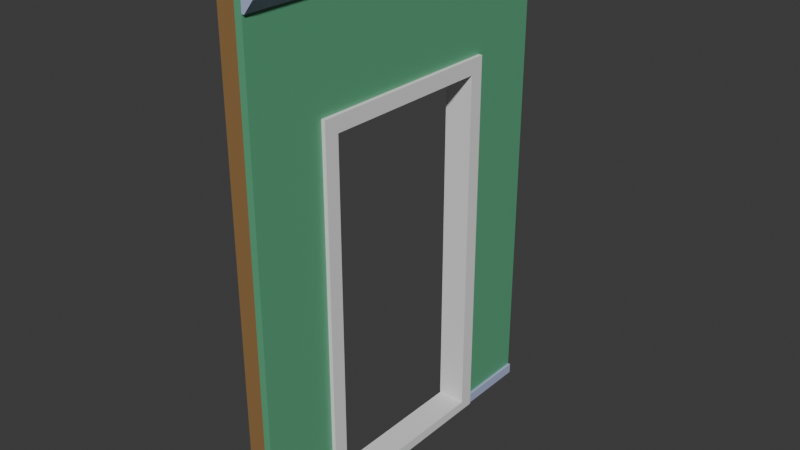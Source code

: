 # Source: roomwall_door.blend  (saved by Blender 5.0.119; exported with 4.5.12 LTS)
import bpy
from mathutils import Matrix  # noqa: F401  (used for matrix-valued properties, if any)

bpy.ops.wm.read_factory_settings(use_empty=True)
scene = bpy.context.scene
scene.name = 'Scene'

# ---- collections
col_room_wall = bpy.data.collections.new('Room Wall'); scene.collection.children.link(col_room_wall)

# ---- materials (node trees are filled in below, after node groups)
mat_wall = bpy.data.materials.new('Wall')
mat_wall.alpha_threshold = 0.0
mat_wall.use_backface_culling_lightprobe_volume = False
mat_wall.roughness = 0.5
mat_wall.line_color = (0.0, 0.0, 0.0, 1.0)
mat_moulds = bpy.data.materials.new('Moulds')
mat_wood = bpy.data.materials.new('Wood')

# ---- material node trees
mat_wall.use_nodes = True; mat_wall.node_tree.nodes.clear()
_N = mat_wall.node_tree.nodes; _L = mat_wall.node_tree.links
n0 = _N.new('ShaderNodeOutputMaterial'); n0.name = 'Material Output'; n0.location = (200, 100)
n1 = _N.new('ShaderNodeBsdfPrincipled'); n1.name = 'Principled BSDF'; n1.location = (-200, 100)
n1.inputs[0].default_value = (0.1147, 0.3992, 0.2168, 1.0)
_L.new(n1.outputs[0], n0.inputs[0])
n0.is_active_output = True
mat_moulds.use_nodes = True; mat_moulds.node_tree.nodes.clear()
_N = mat_moulds.node_tree.nodes; _L = mat_moulds.node_tree.links
n0 = _N.new('ShaderNodeBsdfPrincipled'); n0.name = 'Principled BSDF'; n0.location = (-200, 100)
n0.inputs[0].default_value = (0.4387, 0.4933, 0.7358, 1.0)
n1 = _N.new('ShaderNodeOutputMaterial'); n1.name = 'Material Output'; n1.location = (200, 100)
_L.new(n0.outputs[0], n1.inputs[0])
n1.is_active_output = True
mat_wood.use_nodes = True; mat_wood.node_tree.nodes.clear()
_N = mat_wood.node_tree.nodes; _L = mat_wood.node_tree.links
n0 = _N.new('ShaderNodeBsdfPrincipled'); n0.name = 'Principled BSDF'; n0.location = (-200, 100)
n0.inputs[0].default_value = (0.2983, 0.1686, 0.06547, 1.0)
n1 = _N.new('ShaderNodeOutputMaterial'); n1.name = 'Material Output'; n1.location = (200, 100)
_L.new(n0.outputs[0], n1.inputs[0])
n1.is_active_output = True

# ---- world
world_world = bpy.data.worlds.new('World'); scene.world = world_world
world_world.use_nodes = True; world_world.node_tree.nodes.clear()
_N = world_world.node_tree.nodes; _L = world_world.node_tree.links
n0 = _N.new('ShaderNodeOutputWorld'); n0.name = 'World Output'; n0.location = (200, 100)
n1 = _N.new('ShaderNodeBackground'); n1.name = 'Background'; n1.location = (-200, 100)
n1.inputs[0].default_value = (0.05088, 0.05088, 0.05088, 1.0)
_L.new(n1.outputs[0], n0.inputs[0])
n0.is_active_output = True
world_world.color = (0.05088, 0.05088, 0.05088)
world_world.sun_shadow_jitter_overblur = 0.0

# ---- meshes
me_cube_001 = bpy.data.meshes.new('Cube.001')
me_cube_001.from_pydata([(0.1, 0.0, 0.0), (0.1, 0.0, 2.8), (0.1, 2.0, 0.0), (0.1, 2.0, 2.8), (0.14, 0.0, 0.0), (0.14, 0.0, 2.8), (0.14, 2.0, 0.0), (0.14, 2.0, 2.8), (0.1547, 2.0, 0.0), (0.1547, 0.0, 0.0), (0.14, 2.0, 2.72), (0.14, 2.0, 0.0577), (0.14, 0.0, 0.0577), (0.14, 0.0, 2.72), (0.1547, 0.0, 0.0577), (0.1547, 2.0, 0.0577), (0.2074, 2.0, 2.8), (0.2074, 0.0, 2.8), (0.1545, 2.0, 2.72), (0.1545, 0.0, 2.72), (0.2074, 2.0, 2.787), (0.2074, 0.0, 2.787), (0.1, 0.5, 2.1), (0.1, 0.5, 0.0), (0.1, 1.5, 0.0), (0.1, 1.5, 2.1), (0.14, 0.5, 0.0577), (0.14, 1.5, 0.0577), (0.1547, 0.5, 0.0577), (0.1547, 1.5, 0.0577), (0.1547, 0.5, 0.0), (0.1547, 1.5, 0.0), (0.14, 1.5, 2.1), (0.14, 0.5, 2.1), (0.14, 1.5, 0.0), (0.14, 0.5, 0.0)], [], [(0, 1, 3, 2, 24, 25, 22, 23), (12, 4, 9, 14), (26, 12, 14, 28), (29, 15, 11, 27), (6, 8, 31, 34), (30, 9, 4, 35), (35, 4, 0, 23), (2, 6, 34, 24), (7, 3, 1, 5), (14, 9, 30, 28), (8, 15, 29, 31), (11, 10, 13, 12, 26, 33, 32, 27), (6, 11, 15, 8), (6, 2, 3, 7, 10, 11), (7, 5, 17, 16), (13, 5, 1, 0, 4, 12), (20, 16, 17, 21), (17, 5, 13, 19, 21), (13, 10, 18, 19), (18, 10, 7, 16, 20), (18, 20, 21, 19), (31, 29, 27, 32, 25, 24, 34), (23, 22, 33, 26, 28, 30, 35), (25, 32, 33, 22)])
me_cube_001.polygons.foreach_set('material_index', [0, 1, 1, 1, 1, 1, 0, 0, 0, 1, 1, 0, 1, 0, 1, 0, 1, 1, 1, 1, 1, 0, 0, 0])
_uv = me_cube_001.uv_layers.new(name='UVMap')
_uv.uv.foreach_set('vector', [0.375, 0.0, 0.625, 0.0, 0.625, 0.25, 0.375, 0.25, 0.375, 0.1875, 0.5625, 0.1875, 0.5625, 0.0625, 0.375, 0.0625, 0.3802, 0.75, 0.375, 0.75, 0.375, 0.75, 0.3802, 0.75, 0.3802, 0.6875, 0.3802, 0.75, 0.3802, 0.75, 0.3802, 0.6875, 0.3802, 0.5625, 0.3802, 0.5, 0.3802, 0.5, 0.3802, 0.5625, 0.375, 0.5, 0.375, 0.5, 0.375, 0.5625, 0.375, 0.5625, 0.375, 0.6875, 0.375, 0.75, 0.375, 0.75, 0.375, 0.6875, 0.375, 0.6875, 0.375, 0.75, 0.125, 0.75, 0.125, 0.6875, 0.125, 0.5, 0.375, 0.5, 0.375, 0.5625, 0.125, 0.5625, 0.625, 0.5, 0.875, 0.5, 0.875, 0.75, 0.625, 0.75, 0.3802, 0.75, 0.375, 0.75, 0.375, 0.6875, 0.3802, 0.6875, 0.375, 0.5, 0.3802, 0.5, 0.3802, 0.5625, 0.375, 0.5625, 0.3802, 0.5, 0.6178, 0.5, 0.6178, 0.75, 0.3802, 0.75, 0.3802, 0.6875, 0.5625, 0.6875, 0.5625, 0.5625, 0.3802, 0.5625, 0.375, 0.5, 0.3802, 0.5, 0.3802, 0.5, 0.375, 0.5, 0.375, 0.5, 0.375, 0.25, 0.625, 0.25, 0.625, 0.5, 0.6178, 0.5, 0.3802, 0.5, 0.625, 0.5, 0.625, 0.75, 0.625, 0.75, 0.625, 0.5, 0.6178, 0.75, 0.625, 0.75, 0.625, 1.0, 0.375, 1.0, 0.375, 0.75, 0.3802, 0.75, 0.6239, 0.5, 0.625, 0.5, 0.625, 0.75, 0.6239, 0.75, 0.625, 0.75, 0.625, 0.75, 0.6178, 0.75, 0.6178, 0.75, 0.6239, 0.75, 0.6178, 0.75, 0.6178, 0.5, 0.6178, 0.5, 0.6178, 0.75, 0.6178, 0.5, 0.6178, 0.5, 0.625, 0.5, 0.625, 0.5, 0.6239, 0.5, 0.6178, 0.5, 0.6239, 0.5, 0.6239, 0.75, 0.6178, 0.75, 0.375, 0.3943, 0.3819, 0.3943, 0.3819, 0.3925, 0.625, 0.3925, 0.625, 0.3875, 0.375, 0.3875, 0.375, 0.3925, 0.375, 0.8625, 0.625, 0.8625, 0.625, 0.8575, 0.3819, 0.8575, 0.3819, 0.8557, 0.375, 0.8557, 0.375, 0.8575, 0.7375, 0.5, 0.7325, 0.5, 0.7325, 0.75, 0.7375, 0.75])
me_cube_001.materials.append(mat_wall)
me_cube_001.materials.append(mat_moulds)
me_cube_001.update()
me_cube_002 = bpy.data.meshes.new('Cube.002')
me_cube_002.from_pydata([(-1.118e-08, -5.588e-09, 0.05), (-1.118e-08, -5.588e-09, 2.75), (-1.118e-08, 0.05, 0.05), (-1.118e-08, 0.05, 2.75), (0.1, -5.588e-09, 0.05), (0.1, -5.588e-09, 2.75), (0.1, 0.05, 0.05), (0.1, 0.05, 2.75), (-1.118e-08, 0.65, 2.75), (-1.118e-08, 0.7, 2.75), (0.1, 0.65, 2.75), (0.1, 0.7, 2.75), (-1.118e-08, 1.3, 2.75), (-1.118e-08, 1.35, 2.75), (0.1, 1.3, 2.75), (0.1, 1.35, 2.75), (-1.118e-08, 1.95, 0.05), (-1.118e-08, 1.95, 2.75), (-1.118e-08, 2.0, 0.05), (-1.118e-08, 2.0, 2.75), (0.1, 1.95, 0.05), (0.1, 1.95, 2.75), (0.1, 2.0, 0.05), (0.1, 2.0, 2.75), (-1.118e-08, 0.65, 2.15), (-1.118e-08, 0.7, 2.15), (0.1, 0.7, 2.15), (0.1, 0.65, 2.15), (-1.118e-08, 1.3, 2.15), (-1.118e-08, 1.35, 2.15), (0.1, 1.35, 2.15), (0.1, 1.3, 2.15)], [], [(0, 1, 3, 2), (2, 3, 7, 6), (6, 7, 5, 4), (4, 5, 1, 0), (2, 6, 4, 0), (7, 3, 1, 5), (24, 8, 9, 25), (25, 9, 11, 26), (26, 11, 10, 27), (27, 10, 8, 24), (11, 9, 8, 10), (28, 12, 13, 29), (29, 13, 15, 30), (30, 15, 14, 31), (31, 14, 12, 28), (15, 13, 12, 14), (16, 17, 19, 18), (18, 19, 23, 22), (22, 23, 21, 20), (20, 21, 17, 16), (18, 22, 20, 16), (23, 19, 17, 21), (29, 30, 31, 28), (24, 25, 26, 27)])
_uv = me_cube_002.uv_layers.new(name='UVMap')
_uv.uv.foreach_set('vector', [0.375, 0.0, 0.625, 0.0, 0.625, 0.25, 0.375, 0.25, 0.375, 0.25, 0.625, 0.25, 0.625, 0.5, 0.375, 0.5, 0.375, 0.5, 0.625, 0.5, 0.625, 0.75, 0.375, 0.75, 0.375, 0.75, 0.625, 0.75, 0.625, 1.0, 0.375, 1.0, 0.125, 0.5, 0.375, 0.5, 0.375, 0.75, 0.125, 0.75, 0.625, 0.5, 0.875, 0.5, 0.875, 0.75, 0.625, 0.75, 0.5648, 0.0, 0.625, 0.0, 0.625, 0.25, 0.5648, 0.25, 0.5648, 0.25, 0.625, 0.25, 0.625, 0.5, 0.5648, 0.5, 0.5648, 0.5, 0.625, 0.5, 0.625, 0.75, 0.5648, 0.75, 0.5648, 0.75, 0.625, 0.75, 0.625, 1.0, 0.5648, 1.0, 0.625, 0.5, 0.875, 0.5, 0.875, 0.75, 0.625, 0.75, 0.5648, 0.0, 0.625, 0.0, 0.625, 0.25, 0.5648, 0.25, 0.5648, 0.25, 0.625, 0.25, 0.625, 0.5, 0.5648, 0.5, 0.5648, 0.5, 0.625, 0.5, 0.625, 0.75, 0.5648, 0.75, 0.5648, 0.75, 0.625, 0.75, 0.625, 1.0, 0.5648, 1.0, 0.625, 0.5, 0.875, 0.5, 0.875, 0.75, 0.625, 0.75, 0.375, 0.0, 0.625, 0.0, 0.625, 0.25, 0.375, 0.25, 0.375, 0.25, 0.625, 0.25, 0.625, 0.5, 0.375, 0.5, 0.375, 0.5, 0.625, 0.5, 0.625, 0.75, 0.375, 0.75, 0.375, 0.75, 0.625, 0.75, 0.625, 1.0, 0.375, 1.0, 0.125, 0.5, 0.375, 0.5, 0.375, 0.75, 0.125, 0.75, 0.625, 0.5, 0.875, 0.5, 0.875, 0.75, 0.625, 0.75, 0.75, 0.5375, 0.7375, 0.5375, 0.7375, 0.55, 0.75, 0.55, 0.75, 0.7125, 0.75, 0.7, 0.7375, 0.7, 0.7375, 0.7125])
me_cube_002.materials.append(mat_wood)
me_cube_002.update()
me_cube_003 = bpy.data.meshes.new('Cube.003')
me_cube_003.from_pydata([(-1.118e-08, 2.0, -5.588e-09), (-1.118e-08, 5.96e-08, -1.28e-07), (-1.118e-08, 2.0, 0.05), (-1.118e-08, 5.96e-08, 0.05), (0.1, 2.0, -5.588e-09), (0.1, 5.96e-08, -1.28e-07), (0.1, 2.0, 0.05), (0.1, 5.96e-08, 0.05), (-1.118e-08, 2.0, 2.75), (-1.118e-08, 5.96e-08, 2.75), (-1.118e-08, 2.0, 2.8), (-1.118e-08, 5.96e-08, 2.8), (0.1, 2.0, 2.75), (0.1, 5.96e-08, 2.75), (0.1, 2.0, 2.8), (0.1, 5.96e-08, 2.8), (-1.118e-08, 0.5, 0.0), (-1.118e-08, 1.5, 0.0), (-1.118e-08, 0.5, 0.05), (-1.118e-08, 1.5, 0.05), (0.1, 0.5, 0.05), (0.1, 1.5, 0.05), (0.1, 0.5, 0.0), (0.1, 1.5, 0.0), (0.1, 1.5, 2.75), (0.1, 1.5, 2.8), (-1.118e-08, 1.5, 2.8), (-1.118e-08, 1.5, -3.619e-08), (0.1, 1.5, -3.62e-08), (-1.118e-08, 1.5, 2.75), (0.1, 0.5, 2.75), (0.1, 0.5, 2.8), (-1.118e-08, 0.5, 2.8), (-1.118e-08, 0.5, -9.738e-08), (0.1, 0.5, -9.738e-08), (-1.118e-08, 0.5, 2.75)], [], [(19, 2, 0, 27, 17), (18, 3, 7, 20), (21, 6, 2, 19), (7, 5, 34, 22, 20), (4, 28, 27, 0), (2, 6, 4, 0), (7, 3, 1, 5), (8, 29, 26, 10), (10, 26, 25, 14), (14, 25, 24, 12), (12, 24, 29, 8), (10, 14, 12, 8), (15, 11, 9, 13), (16, 18, 20, 22, 34, 33), (26, 29, 35, 32), (23, 28, 4, 6, 21), (25, 26, 32, 31), (17, 27, 28, 23, 21, 19), (24, 25, 31, 30), (29, 24, 30, 35), (33, 34, 5, 1), (32, 35, 9, 11), (30, 31, 15, 13), (16, 33, 1, 3, 18), (31, 32, 11, 15), (35, 30, 13, 9)])
_uv = me_cube_003.uv_layers.new(name='UVMap')
_uv.uv.foreach_set('vector', [0.4375, 0.25, 0.375, 0.25, 0.375, 0.0, 0.4375, 0.0, 0.4375, 0.0, 0.5625, 0.25, 0.625, 0.25, 0.625, 0.5, 0.5625, 0.5, 0.4375, 0.5, 0.375, 0.5, 0.375, 0.25, 0.4375, 0.25, 0.625, 0.5, 0.625, 0.75, 0.5625, 0.75, 0.5625, 0.75, 0.5625, 0.5, 0.375, 0.75, 0.4375, 0.75, 0.4375, 1.0, 0.375, 1.0, 0.125, 0.5, 0.375, 0.5, 0.375, 0.75, 0.125, 0.75, 0.625, 0.5, 0.875, 0.5, 0.875, 0.75, 0.625, 0.75, 0.375, 0.0, 0.4375, 0.0, 0.4375, 0.25, 0.375, 0.25, 0.375, 0.25, 0.4375, 0.25, 0.4375, 0.5, 0.375, 0.5, 0.375, 0.5, 0.4375, 0.5, 0.4375, 0.75, 0.375, 0.75, 0.375, 0.75, 0.4375, 0.75, 0.4375, 1.0, 0.375, 1.0, 0.125, 0.5, 0.375, 0.5, 0.375, 0.75, 0.125, 0.75, 0.625, 0.5, 0.875, 0.5, 0.875, 0.75, 0.625, 0.75, 0.5625, 0.0, 0.5625, 0.25, 0.5625, 0.5, 0.5625, 0.75, 0.5625, 0.75, 0.5625, 0.0, 0.4375, 0.25, 0.4375, 0.0, 0.5625, 0.0, 0.5625, 0.25, 0.4375, 0.75, 0.4375, 0.75, 0.375, 0.75, 0.375, 0.5, 0.4375, 0.5, 0.4375, 0.5, 0.4375, 0.25, 0.5625, 0.25, 0.5625, 0.5, 0.4375, 0.0, 0.4375, 0.0, 0.4375, 0.75, 0.4375, 0.75, 0.4375, 0.5, 0.4375, 0.25, 0.4375, 0.75, 0.4375, 0.5, 0.5625, 0.5, 0.5625, 0.75, 0.4375, 1.0, 0.4375, 0.75, 0.5625, 0.75, 0.5625, 1.0, 0.5625, 1.0, 0.5625, 0.75, 0.625, 0.75, 0.625, 1.0, 0.5625, 0.25, 0.5625, 0.0, 0.625, 0.0, 0.625, 0.25, 0.5625, 0.75, 0.5625, 0.5, 0.625, 0.5, 0.625, 0.75, 0.5625, 0.0, 0.5625, 0.0, 0.625, 0.0, 0.625, 0.25, 0.5625, 0.25, 0.5625, 0.5, 0.5625, 0.25, 0.625, 0.25, 0.625, 0.5, 0.5625, 1.0, 0.5625, 0.75, 0.625, 0.75, 0.625, 1.0])
me_cube_003.materials.append(mat_wood)
me_cube_003.update()
me_cube = bpy.data.meshes.new('Cube')
me_cube.from_pydata([(0.001022, 0.5032, 0.05496), (0.001022, 0.5032, 2.07), (0.001022, 1.497, 0.05496), (0.001022, 1.497, 2.07), (0.1617, 0.5032, 0.05496), (0.1617, 0.5032, 2.07), (0.1617, 1.497, 0.05496), (0.1617, 1.497, 2.07), (0.001022, 1.579, 0.0), (0.001022, 0.4208, 0.0), (0.001022, 0.4208, 2.157), (0.001022, 1.579, 2.157), (0.1617, 1.579, 2.157), (0.1617, 1.579, 0.0), (0.1617, 0.4208, 0.0), (0.1617, 0.4208, 2.157)], [], [(0, 1, 5, 4), (8, 11, 12, 13), (1, 3, 7, 5), (14, 15, 10, 9), (8, 13, 14, 9), (12, 11, 10, 15), (0, 2, 8, 9), (1, 0, 9, 10), (3, 1, 10, 11), (2, 3, 11, 8), (7, 6, 13, 12), (6, 4, 14, 13), (5, 7, 12, 15), (4, 5, 15, 14), (2, 6, 7, 3), (2, 0, 4, 6)])
_uv = me_cube.uv_layers.new(name='UVMap')
_uv.uv.foreach_set('vector', [0.3825, 0.01389, 0.6175, 0.01389, 0.6175, 0.7361, 0.3825, 0.7361, 0.375, 0.25, 0.625, 0.25, 0.625, 0.5, 0.375, 0.5, 0.6175, 0.01389, 0.6175, 0.2361, 0.6175, 0.5139, 0.6175, 0.7361, 0.375, 0.75, 0.625, 0.75, 0.625, 1.0, 0.375, 1.0, 0.125, 0.5, 0.375, 0.5, 0.375, 0.75, 0.125, 0.75, 0.625, 0.5, 0.875, 0.5, 0.875, 0.75, 0.625, 0.75, 0.3825, 0.01389, 0.3825, 0.2361, 0.375, 0.25, 0.375, 0.0, 0.6175, 0.01389, 0.3825, 0.01389, 0.375, 0.0, 0.625, 0.0, 0.6175, 0.2361, 0.6175, 0.01389, 0.625, 0.0, 0.625, 0.25, 0.3825, 0.2361, 0.6175, 0.2361, 0.625, 0.25, 0.375, 0.25, 0.6175, 0.5139, 0.3825, 0.5139, 0.375, 0.5, 0.625, 0.5, 0.3825, 0.5139, 0.3825, 0.7361, 0.375, 0.75, 0.375, 0.5, 0.6175, 0.7361, 0.6175, 0.5139, 0.625, 0.5, 0.625, 0.75, 0.3825, 0.7361, 0.6175, 0.7361, 0.625, 0.75, 0.375, 0.75, 0.3825, 0.2361, 0.3825, 0.5139, 0.6175, 0.5139, 0.6175, 0.2361, 0.3825, 0.2361, 0.3825, 0.01389, 0.3825, 0.7361, 0.3825, 0.5139])
me_cube.update()

# ---- objects
ob_wall = bpy.data.objects.new('Wall', me_cube_001)
ob_vertical_support = bpy.data.objects.new('Vertical Support', me_cube_002)
ob_horzontal_support = bpy.data.objects.new('Horzontal Support', me_cube_003)
ob_doorframe = bpy.data.objects.new('DoorFrame', me_cube)

# ---- transforms, parenting, visibility, modifiers, constraints
ob_wall.location = (0.0, 0.0, 0.0)
ob_vertical_support.location = (0.0, 0.0, 0.0)
ob_horzontal_support.location = (0.0, 0.0, 0.0)
ob_doorframe.location = (0.0, 0.0, 0.0)

# ---- collection membership
col_room_wall.objects.link(ob_wall)
col_room_wall.objects.link(ob_vertical_support)
col_room_wall.objects.link(ob_horzontal_support)
col_room_wall.objects.link(ob_doorframe)

# ---- scene / render settings (as saved in the file)
scene.frame_start = 1; scene.frame_end = 250; scene.frame_set(1)
scene.render.engine = 'BLENDER_EEVEE_NEXT'
scene.render.bake_bias = 0.0
scene.render.bake_samples = 0
scene.cycles.sampling_pattern = 'TABULATED_SOBOL'
scene.eevee.use_volume_custom_range = False
bpy.context.view_layer.update()

# ---- added for rendering (the .blend has no active camera and no usable light): camera, sun
cam_auto = bpy.data.cameras.new('AutoCamera')
cam_auto.lens = 50.0
cam_auto.sensor_width = 36.0
cam_auto.clip_end = 1000.0
ob_auto_camera = bpy.data.objects.new('AutoCamera', cam_auto)
scene.collection.objects.link(ob_auto_camera)
ob_auto_camera.location = (3.29309, -2.82729, 3.95153)
ob_auto_camera.rotation_euler = (1.09748, -7.21219e-08, 0.694738)
scene.camera = ob_auto_camera
light_auto_sun = bpy.data.lights.new('AutoSun', 'SUN')
light_auto_sun.energy = 3.0
light_auto_sun.angle = 0.0523599
ob_auto_sun = bpy.data.objects.new('AutoSun', light_auto_sun)
scene.collection.objects.link(ob_auto_sun)
ob_auto_sun.rotation_euler = (0.872665, 0.174533, 0.523599)
bpy.context.view_layer.update()
